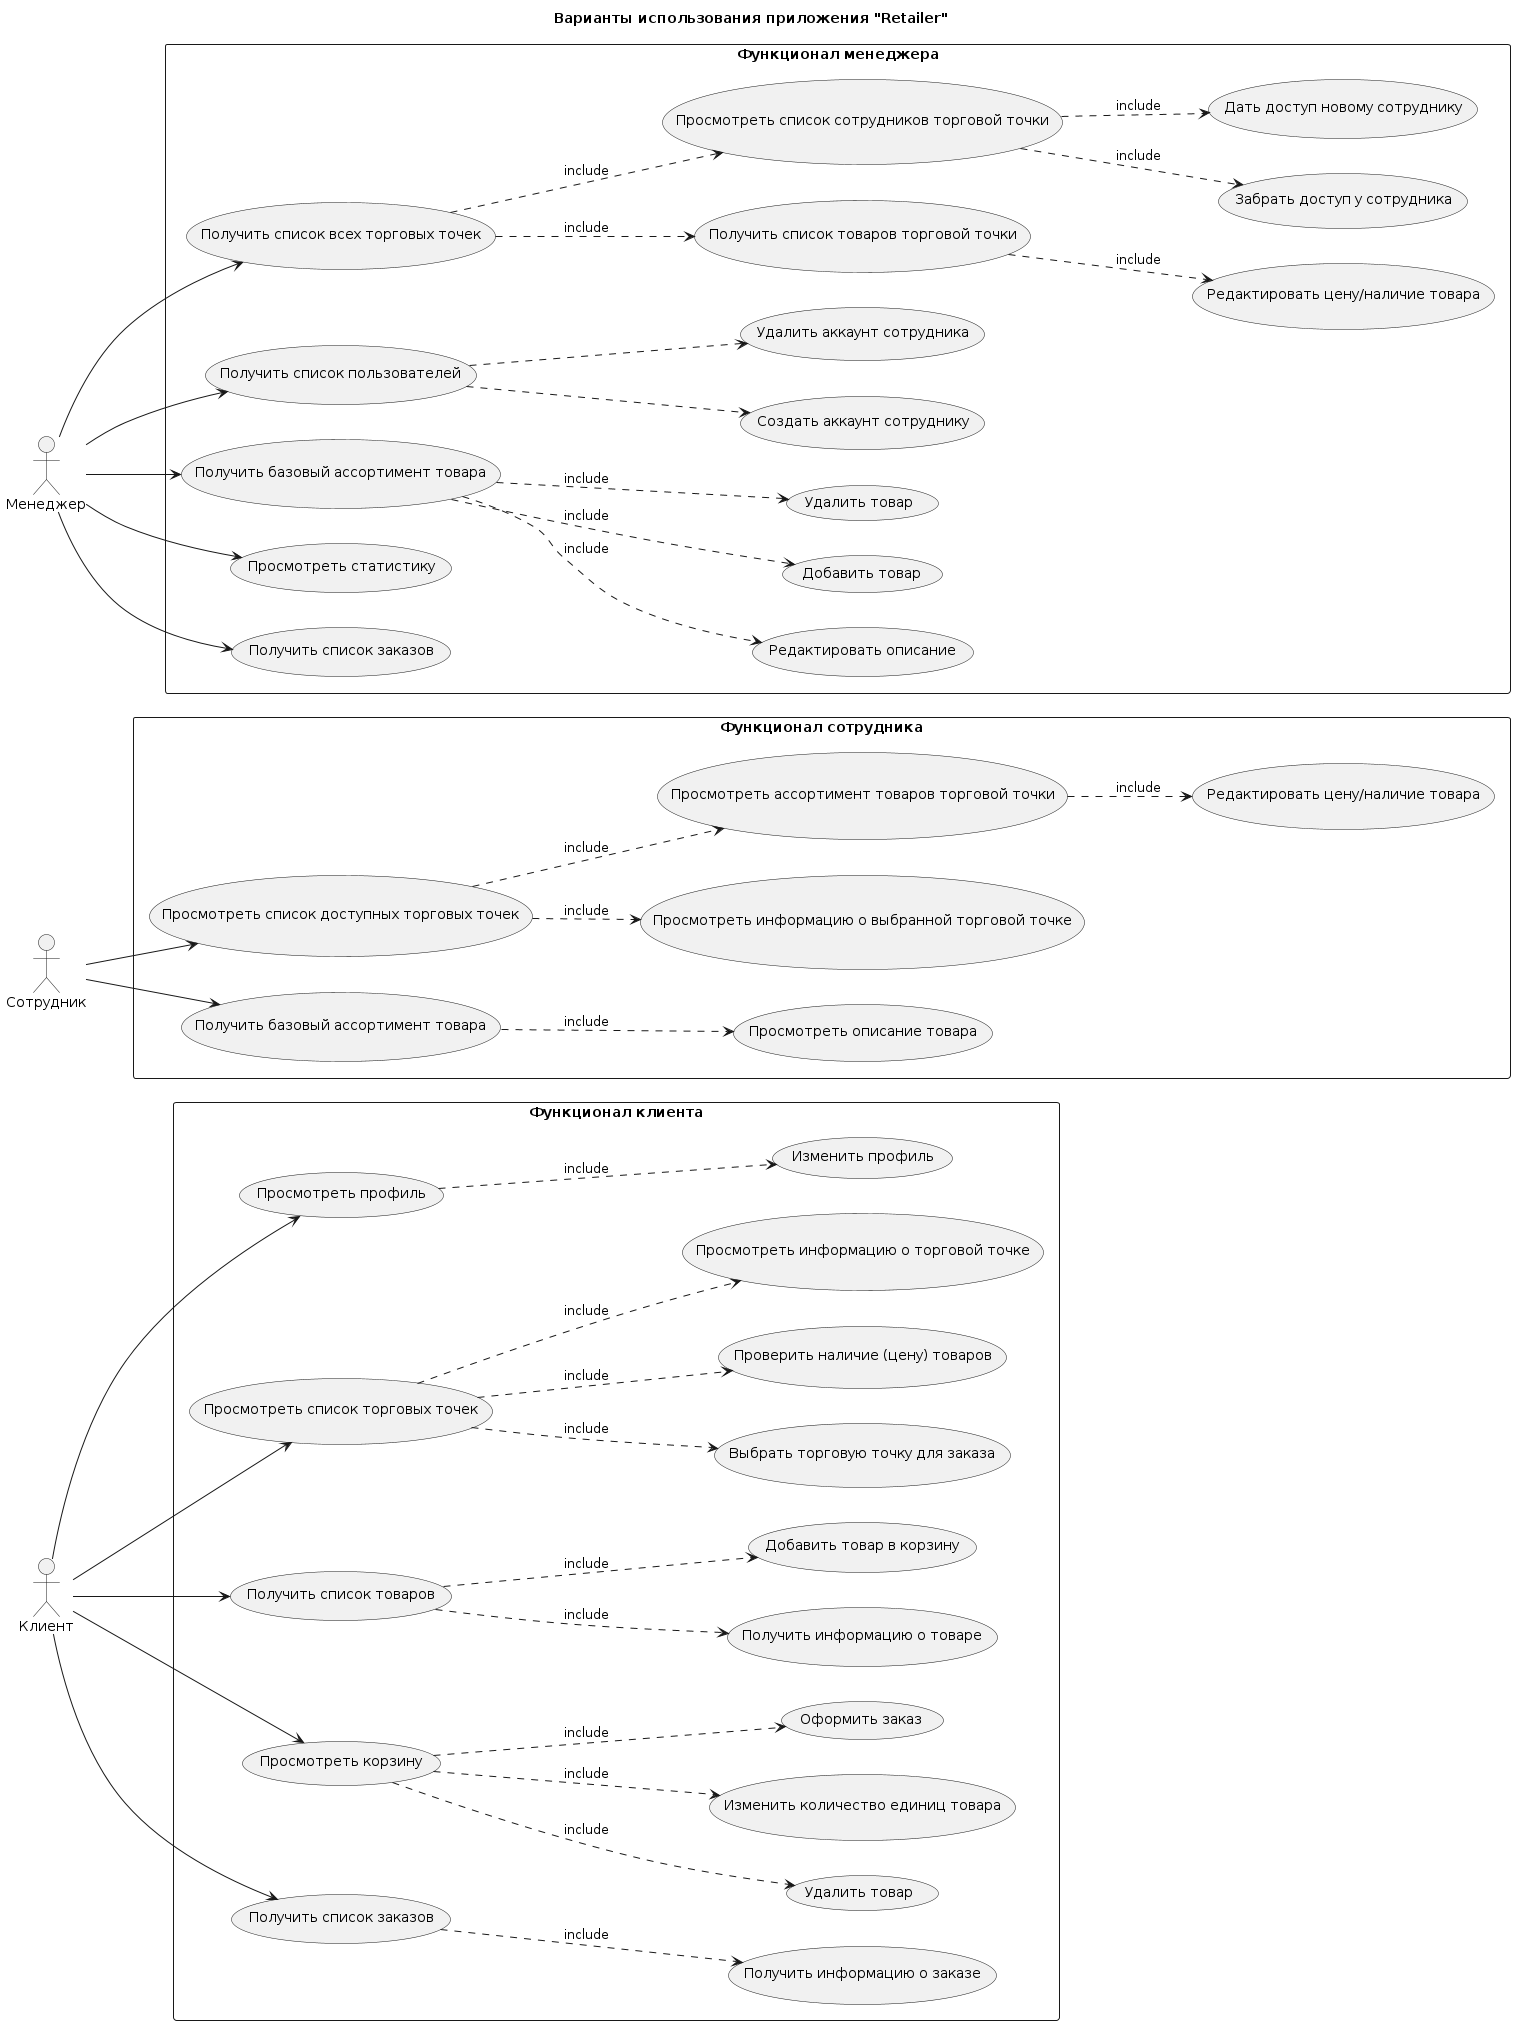

The diagram above was rendered by PlantUML. Its source (embedded in the PNG):
@startuml "Retailer"

title Варианты использования приложения "Retailer"

left to right direction

actor :Клиент: as Cli
actor :Сотрудник: as Staff
actor :Менеджер: as Admin


rectangle "Функционал клиента" {
    usecase "Просмотреть профиль" as CheckProfile
    usecase "Изменить профиль" as UpdateProfile

    usecase "Просмотреть список торговых точек" as ShopList
    usecase "Выбрать торговую точку для заказа" as ChooseShop
    usecase "Проверить наличие (цену) товаров" as ShopProductsInfo
    usecase "Просмотреть информацию о торговой точке" as ShopInfo

    usecase "Получить список товаров" as CliProductsListInfo
    usecase "Получить информацию о товаре" as ShopProductInfo
    usecase "Добавить товар в корзину" as AddProductToCart

    usecase "Просмотреть корзину" as CheckCart
    usecase "Удалить товар" as RemoveProductFromCart
    usecase "Изменить количество единиц товара" as EditProductInCart
    usecase "Оформить заказ" as ApplyOrder

    usecase "Получить список заказов" as OrdersList
    usecase "Получить информацию о заказе" as OrderInfo
}

rectangle "Функционал сотрудника" {
    usecase "Просмотреть список доступных торговых точек" as StaffShopList
    usecase "Просмотреть информацию о выбранной торговой точке" as StaffShopInfo
    usecase "Просмотреть ассортимент товаров торговой точки" as StaffShopProductsInfo
    usecase "Получить базовый ассортимент товара" as StaffProductListInfo
    usecase "Просмотреть описание товара" as StaffProductInfo
    usecase "Редактировать цену/наличие товара" as StaffProductEdit
}

rectangle "Функционал менеджера" {
    usecase "Получить список всех торговых точек" as AdminShopList
	usecase "Получить список товаров торговой точки" as AdminShopInfo
	usecase "Редактировать цену/наличие товара" as AdminProductEdit
    usecase "Просмотреть список сотрудников торговой точки" as AdminShopStaffList
    usecase "Забрать доступ у сотрудника" as RevokeStaff
    usecase "Дать доступ новому сотруднику" as GrantStaff
    usecase "Получить список пользователей" as AdminStaffList
    usecase "Создать аккаунт сотруднику" as AdminStaffCreate
    usecase "Удалить аккаунт сотрудника" as AdminStaffRemove
    usecase "Получить базовый ассортимент товара" as AdminProductList
    usecase "Редактировать описание" as AdminEditProduct
    usecase "Добавить товар" as AdminAddProduct
    usecase "Удалить товар" as AdminRemoveProduct
    usecase "Просмотреть статистику" as AdminGetStat
    usecase "Получить список заказов" as AdminOrdersList
}


Admin --> AdminShopList
AdminShopList ..> AdminShopStaffList : include
AdminShopStaffList ..> RevokeStaff : include
AdminShopStaffList ..> GrantStaff : include
AdminShopList ..> AdminShopInfo : include
AdminShopInfo ..> AdminProductEdit : include

Admin --> AdminStaffList
AdminStaffList ..> AdminStaffCreate
AdminStaffList ..> AdminStaffRemove

Admin --> AdminProductList
AdminProductList ..> AdminAddProduct : include
AdminProductList ..> AdminEditProduct : include
AdminProductList ..> AdminRemoveProduct : include

Admin --> AdminGetStat
Admin --> AdminOrdersList


Staff --> StaffShopList
StaffShopList ..> StaffShopInfo : include
StaffShopList ..> StaffShopProductsInfo : include

Staff --> StaffProductListInfo
StaffProductListInfo ..> StaffProductInfo : include

StaffShopProductsInfo ..> StaffProductEdit : include


Cli --> ShopList
ShopList ..> ShopInfo : include
ShopList ..> ChooseShop : include
ShopList ..> ShopProductsInfo : include

Cli --> CliProductsListInfo
CliProductsListInfo ..> AddProductToCart : include
CliProductsListInfo ..> ShopProductInfo : include

Cli --> OrdersList
OrdersList ..> OrderInfo : include

Cli --> CheckCart
CheckCart ..> RemoveProductFromCart : include
CheckCart ..> EditProductInCart : include
CheckCart ..> ApplyOrder : include

Cli --> CheckProfile
CheckProfile ..> UpdateProfile : include


@enduml